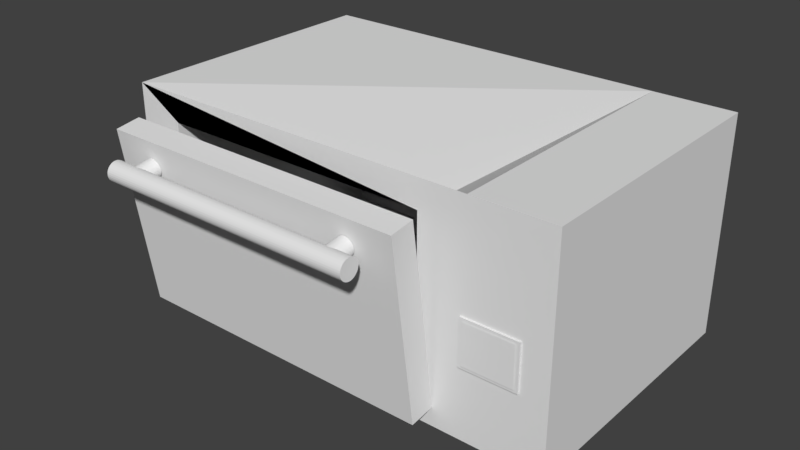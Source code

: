 # Source: four.blend  (saved by Blender 2.79.0; exported with 4.5.12 LTS)
import bpy
from mathutils import Matrix  # noqa: F401  (used for matrix-valued properties, if any)

bpy.ops.wm.read_factory_settings(use_empty=True)
scene = bpy.context.scene
scene.name = 'Scene'

# ---- collections
col_collection_1 = bpy.data.collections.new('Collection 1'); scene.collection.children.link(col_collection_1)

# ---- materials (node trees are filled in below, after node groups)
mat_material = bpy.data.materials.new('Material')
mat_material.alpha_threshold = 0.0
mat_material.use_transparent_shadow = False
mat_material.roughness = 0.5
mat_material.line_color = (0.0, 0.0, 0.0, 1.0)

# ---- material node trees

# ---- world
world_world = bpy.data.worlds.new('World'); scene.world = world_world
world_world.color = (0.05088, 0.05088, 0.05088)
world_world.use_sun_shadow = False
world_world.sun_shadow_jitter_overblur = 0.0
world_world.cycles.sampling_method = 'MANUAL'

# ---- meshes
me_cube_002 = bpy.data.meshes.new('Cube.002')
me_cube_002.from_pydata([(0.8301, -1.013, 0.2963), (0.8301, -1.013, 0.7189), (0.8301, -0.9702, 0.2963), (0.8301, -0.9702, 0.7189), (1.137, -1.013, 0.2963), (1.137, -1.013, 0.7189), (1.137, -0.9702, 0.2963), (1.137, -0.9702, 0.7189), (0.9838, -1.013, 0.7189), (0.907, -1.013, 0.7189), (0.9838, -1.013, 0.2963), (0.907, -1.013, 0.2963), (1.061, -1.013, 0.2963), (1.061, -1.013, 0.7189), (1.137, -1.013, 0.5076), (1.137, -1.013, 0.6133), (1.137, -1.013, 0.4019), (0.8301, -1.013, 0.5076), (0.8301, -1.013, 0.6133), (0.8301, -1.013, 0.4019), (0.8685, -1.013, 0.7189), (0.8685, -1.013, 0.2963), (1.099, -1.013, 0.2963), (0.8301, -1.013, 0.6661), (0.8301, -1.013, 0.3491), (1.137, -1.013, 0.6661), (1.137, -1.013, 0.3491), (1.099, -1.013, 0.7189), (0.8493, -1.02, 0.3227), (0.8493, -1.02, 0.6925), (1.118, -1.02, 0.6925), (1.118, -1.02, 0.3227)], [(4, 31), (5, 30), (1, 29), (0, 28)], [(0, 24, 19, 17, 18, 23, 1, 3, 2), (2, 3, 7, 6), (6, 7, 5, 25, 15, 14, 16, 26, 4), (4, 26, 16, 14, 15, 25, 5, 27, 13, 8, 9, 20, 1, 23, 18, 17, 19, 24, 0, 21, 11, 10, 12, 22), (2, 6, 4, 22, 12, 10, 11, 21, 0), (7, 3, 1, 20, 9, 8, 13, 27, 5), (28, 31, 30, 29)])
me_cube_002.materials.append(mat_material)
me_cube_002.use_remesh_preserve_volume = False
me_cube_002.use_remesh_preserve_attributes = False
me_cube_002.use_mirror_vertex_groups = False
me_cube_002.update()
me_cube_001 = bpy.data.meshes.new('Cube.001')
me_cube_001.from_pydata([(-0.8546, -0.1805, -5.96e-08), (-0.8546, -0.1805, 1.667), (-0.8546, 0.0, -5.96e-08), (-0.8546, 0.0, 1.667), (0.8546, -0.1805, -5.96e-08), (0.8546, -0.1805, 1.667), (0.8546, 0.0, -5.96e-08), (0.8546, 0.0, 1.667), (-0.6163, -0.3182, 1.35), (-0.6163, -0.1848, 1.349), (-0.626, -0.3181, 1.352), (-0.626, -0.1848, 1.35), (-0.6354, -0.3181, 1.357), (-0.6354, -0.1848, 1.355), (-0.6441, -0.318, 1.364), (-0.6441, -0.1847, 1.363), (-0.6516, -0.318, 1.375), (-0.6516, -0.1846, 1.373), (-0.6579, -0.3179, 1.387), (-0.6579, -0.1845, 1.386), (-0.6625, -0.3177, 1.402), (-0.6625, -0.1844, 1.4), (-0.6653, -0.3176, 1.417), (-0.6653, -0.1843, 1.416), (-0.6663, -0.3175, 1.434), (-0.6663, -0.1842, 1.432), (-0.6653, -0.3174, 1.45), (-0.6653, -0.184, 1.448), (-0.6625, -0.3172, 1.465), (-0.6625, -0.1839, 1.464), (-0.6579, -0.3171, 1.48), (-0.6579, -0.1838, 1.478), (-0.6516, -0.317, 1.492), (-0.6516, -0.1837, 1.491), (-0.6441, -0.3169, 1.503), (-0.6441, -0.1836, 1.501), (-0.6354, -0.3169, 1.511), (-0.6354, -0.1836, 1.509), (-0.626, -0.3168, 1.515), (-0.626, -0.1835, 1.514), (-0.6163, -0.3168, 1.517), (-0.6163, -0.1835, 1.515), (-0.6065, -0.3168, 1.515), (-0.6065, -0.1835, 1.514), (-0.5971, -0.3169, 1.511), (-0.5971, -0.1836, 1.509), (-0.5885, -0.3169, 1.503), (-0.5885, -0.1836, 1.501), (-0.5809, -0.317, 1.492), (-0.5809, -0.1837, 1.491), (-0.5747, -0.3171, 1.48), (-0.5747, -0.1838, 1.478), (-0.5701, -0.3172, 1.465), (-0.5701, -0.1839, 1.464), (-0.5672, -0.3174, 1.45), (-0.5672, -0.184, 1.448), (-0.5663, -0.3175, 1.434), (-0.5663, -0.1842, 1.432), (-0.5672, -0.3176, 1.417), (-0.5672, -0.1843, 1.416), (-0.5701, -0.3177, 1.402), (-0.5701, -0.1844, 1.4), (-0.5747, -0.3179, 1.387), (-0.5747, -0.1845, 1.386), (-0.5809, -0.318, 1.375), (-0.5809, -0.1846, 1.373), (-0.5885, -0.318, 1.364), (-0.5885, -0.1847, 1.363), (-0.5971, -0.3181, 1.357), (-0.5971, -0.1848, 1.355), (-0.6065, -0.3181, 1.352), (-0.6065, -0.1848, 1.35), (0.5939, -0.3182, 1.35), (0.5841, -0.3181, 1.352), (0.5841, -0.1848, 1.35), (0.5939, -0.1848, 1.349), (0.5747, -0.3181, 1.357), (0.5747, -0.1848, 1.355), (0.5661, -0.318, 1.364), (0.5661, -0.1847, 1.363), (0.5585, -0.318, 1.375), (0.5585, -0.1846, 1.373), (0.5523, -0.3179, 1.387), (0.5523, -0.1845, 1.386), (0.5477, -0.3177, 1.402), (0.5477, -0.1844, 1.4), (0.5448, -0.3176, 1.417), (0.5448, -0.1843, 1.416), (0.5439, -0.3175, 1.434), (0.5439, -0.1842, 1.432), (0.5448, -0.3174, 1.45), (0.5448, -0.184, 1.448), (0.5477, -0.3172, 1.465), (0.5477, -0.1839, 1.464), (0.5523, -0.3171, 1.48), (0.5523, -0.1838, 1.478), (0.5585, -0.317, 1.492), (0.5585, -0.1837, 1.491), (0.5661, -0.3169, 1.503), (0.5661, -0.1836, 1.501), (0.5747, -0.3169, 1.511), (0.5747, -0.1836, 1.509), (0.5841, -0.3168, 1.515), (0.5841, -0.1835, 1.514), (0.5939, -0.3168, 1.517), (0.5939, -0.1835, 1.515), (0.6036, -0.3168, 1.515), (0.6036, -0.1835, 1.514), (0.613, -0.3169, 1.511), (0.613, -0.1836, 1.509), (0.6217, -0.3169, 1.503), (0.6217, -0.1836, 1.501), (0.6292, -0.317, 1.492), (0.6292, -0.1837, 1.491), (0.6355, -0.3171, 1.48), (0.6355, -0.1838, 1.478), (0.6401, -0.3172, 1.465), (0.6401, -0.1839, 1.464), (0.6429, -0.3174, 1.45), (0.6429, -0.184, 1.448), (0.6439, -0.3175, 1.434), (0.6439, -0.1842, 1.432), (0.6429, -0.3176, 1.417), (0.6429, -0.1843, 1.416), (0.6401, -0.3177, 1.402), (0.6401, -0.1844, 1.4), (0.6355, -0.3179, 1.387), (0.6355, -0.1845, 1.386), (0.6292, -0.318, 1.375), (0.6292, -0.1846, 1.373), (0.6217, -0.318, 1.364), (0.6217, -0.1847, 1.363), (0.613, -0.3181, 1.357), (0.613, -0.1848, 1.355), (0.6036, -0.3181, 1.352), (0.6036, -0.1848, 1.35), (0.7213, -0.268, 1.435), (0.7213, -0.2694, 1.417), (0.7213, -0.2735, 1.4), (0.7213, -0.2802, 1.385), (0.7213, -0.2892, 1.371), (0.7213, -0.3002, 1.36), (0.7213, -0.3127, 1.351), (0.7213, -0.3263, 1.346), (0.7213, -0.3405, 1.344), (0.7213, -0.3546, 1.346), (0.7213, -0.3682, 1.351), (0.7213, -0.3807, 1.36), (0.7213, -0.3917, 1.371), (0.7213, -0.4007, 1.385), (0.7213, -0.4074, 1.4), (0.7213, -0.4115, 1.417), (0.7213, -0.4129, 1.435), (0.7213, -0.4115, 1.453), (0.7213, -0.4074, 1.47), (0.7213, -0.4007, 1.485), (0.7213, -0.3917, 1.499), (0.7213, -0.3807, 1.51), (0.7213, -0.3682, 1.519), (0.7213, -0.3546, 1.524), (0.7213, -0.3405, 1.526), (0.7213, -0.3263, 1.524), (0.7213, -0.3127, 1.519), (0.7213, -0.3002, 1.51), (0.7213, -0.2892, 1.499), (0.7213, -0.2802, 1.485), (0.7213, -0.2735, 1.47), (0.7213, -0.2694, 1.453), (-0.07718, -0.268, 1.435), (-0.07718, -0.2694, 1.417), (-0.07718, -0.2735, 1.4), (-0.07718, -0.2802, 1.385), (-0.07718, -0.2892, 1.371), (-0.07718, -0.3002, 1.36), (-0.07718, -0.3127, 1.351), (-0.07718, -0.3263, 1.346), (-0.07718, -0.3405, 1.344), (-0.07718, -0.3546, 1.346), (-0.07718, -0.3682, 1.351), (-0.07718, -0.3807, 1.36), (-0.07718, -0.3917, 1.371), (-0.07718, -0.4007, 1.385), (-0.07718, -0.4074, 1.4), (-0.07718, -0.4115, 1.417), (-0.07718, -0.4129, 1.435), (-0.07718, -0.4115, 1.453), (-0.07718, -0.4074, 1.47), (-0.07718, -0.4007, 1.485), (-0.07718, -0.3917, 1.499), (-0.07718, -0.3807, 1.51), (-0.07718, -0.3682, 1.519), (-0.07718, -0.3546, 1.524), (-0.07718, -0.3405, 1.526), (-0.07718, -0.3263, 1.524), (-0.07718, -0.3127, 1.519), (-0.07718, -0.3002, 1.51), (-0.07718, -0.2892, 1.499), (-0.07718, -0.2802, 1.485), (-0.07718, -0.2735, 1.47), (-0.07718, -0.2694, 1.453), (-0.7504, -0.268, 1.435), (-0.7504, -0.2694, 1.417), (-0.7504, -0.2735, 1.4), (-0.7504, -0.2802, 1.385), (-0.7504, -0.2892, 1.371), (-0.7504, -0.3002, 1.36), (-0.7504, -0.3127, 1.351), (-0.7504, -0.3263, 1.346), (-0.7504, -0.3405, 1.344), (-0.7504, -0.3546, 1.346), (-0.7504, -0.3682, 1.351), (-0.7504, -0.3807, 1.36), (-0.7504, -0.3917, 1.371), (-0.7504, -0.4007, 1.385), (-0.7504, -0.4074, 1.4), (-0.7504, -0.4115, 1.417), (-0.7504, -0.4129, 1.435), (-0.7504, -0.4115, 1.453), (-0.7504, -0.4074, 1.47), (-0.7504, -0.4007, 1.485), (-0.7504, -0.3917, 1.499), (-0.7504, -0.3807, 1.51), (-0.7504, -0.3682, 1.519), (-0.7504, -0.3546, 1.524), (-0.7504, -0.3405, 1.526), (-0.7504, -0.3263, 1.524), (-0.7504, -0.3127, 1.519), (-0.7504, -0.3002, 1.51), (-0.7504, -0.2892, 1.499), (-0.7504, -0.2802, 1.485), (-0.7504, -0.2735, 1.47), (-0.7504, -0.2694, 1.453)], [], [(0, 1, 3, 2), (2, 3, 7, 6), (6, 7, 5, 4), (4, 5, 1, 0), (2, 6, 4, 0), (7, 3, 1, 5), (8, 10, 11, 9), (10, 12, 13, 11), (12, 14, 15, 13), (14, 16, 17, 15), (16, 18, 19, 17), (18, 20, 21, 19), (20, 22, 23, 21), (22, 24, 25, 23), (24, 26, 27, 25), (26, 28, 29, 27), (28, 30, 31, 29), (30, 32, 33, 31), (32, 34, 35, 33), (34, 36, 37, 35), (36, 38, 39, 37), (38, 40, 41, 39), (40, 42, 43, 41), (42, 44, 45, 43), (44, 46, 47, 45), (46, 48, 49, 47), (48, 50, 51, 49), (50, 52, 53, 51), (52, 54, 55, 53), (54, 56, 57, 55), (56, 58, 59, 57), (58, 60, 61, 59), (60, 62, 63, 61), (62, 64, 65, 63), (64, 66, 67, 65), (66, 68, 69, 67), (11, 13, 15, 17, 19, 21, 23, 25, 27, 29, 31, 33, 35, 37, 39, 41, 43, 45, 47, 49, 51, 53, 55, 57, 59, 61, 63, 65, 67, 69, 71, 9), (68, 70, 71, 69), (70, 8, 9, 71), (8, 70, 68, 66, 64, 62, 60, 58, 56, 54, 52, 50, 48, 46, 44, 42, 40, 38, 36, 34, 32, 30, 28, 26, 24, 22, 20, 18, 16, 14, 12, 10), (72, 73, 74, 75), (73, 76, 77, 74), (76, 78, 79, 77), (78, 80, 81, 79), (80, 82, 83, 81), (82, 84, 85, 83), (84, 86, 87, 85), (86, 88, 89, 87), (88, 90, 91, 89), (90, 92, 93, 91), (92, 94, 95, 93), (94, 96, 97, 95), (96, 98, 99, 97), (98, 100, 101, 99), (100, 102, 103, 101), (102, 104, 105, 103), (104, 106, 107, 105), (106, 108, 109, 107), (108, 110, 111, 109), (110, 112, 113, 111), (112, 114, 115, 113), (114, 116, 117, 115), (116, 118, 119, 117), (118, 120, 121, 119), (120, 122, 123, 121), (122, 124, 125, 123), (124, 126, 127, 125), (126, 128, 129, 127), (128, 130, 131, 129), (130, 132, 133, 131), (74, 77, 79, 81, 83, 85, 87, 89, 91, 93, 95, 97, 99, 101, 103, 105, 107, 109, 111, 113, 115, 117, 119, 121, 123, 125, 127, 129, 131, 133, 135, 75), (132, 134, 135, 133), (134, 72, 75, 135), (72, 134, 132, 130, 128, 126, 124, 122, 120, 118, 116, 114, 112, 110, 108, 106, 104, 102, 100, 98, 96, 94, 92, 90, 88, 86, 84, 82, 80, 78, 76, 73), (147, 179, 178, 146), (198, 199, 168, 169, 170, 171, 172, 173, 174, 175, 176, 177, 178, 179, 180, 181, 182, 183, 184, 185, 186, 187, 188, 189, 190, 191, 192, 193, 194, 195, 196, 197), (168, 199, 198, 197, 196, 195, 194, 193, 192, 191, 190, 189, 188, 187, 186, 185, 184, 183, 182, 181, 180, 179, 178, 177, 176, 175, 174, 173, 172, 171, 170, 169), (169, 201, 200, 168), (156, 188, 187, 155), (165, 197, 196, 164), (143, 175, 174, 142), (152, 184, 183, 151), (161, 193, 192, 160), (139, 171, 170, 138), (148, 180, 179, 147), (157, 189, 188, 156), (166, 198, 197, 165), (144, 176, 175, 143), (153, 185, 184, 152), (162, 194, 193, 161), (140, 172, 171, 139), (149, 181, 180, 148), (158, 190, 189, 157), (167, 199, 198, 166), (145, 177, 176, 144), (154, 186, 185, 153), (163, 195, 194, 162), (141, 173, 172, 140), (150, 182, 181, 149), (159, 191, 190, 158), (137, 169, 168, 136), (136, 168, 199, 167), (146, 178, 177, 145), (155, 187, 186, 154), (164, 196, 195, 163), (142, 174, 173, 141), (151, 183, 182, 150), (160, 192, 191, 159), (138, 170, 169, 137), (200, 231, 230, 229, 228, 227, 226, 225, 224, 223, 222, 221, 220, 219, 218, 217, 216, 215, 214, 213, 212, 211, 210, 209, 208, 207, 206, 205, 204, 203, 202, 201), (196, 228, 227, 195), (183, 215, 214, 182), (170, 202, 201, 169), (197, 229, 228, 196), (184, 216, 215, 183), (171, 203, 202, 170), (198, 230, 229, 197), (185, 217, 216, 184), (172, 204, 203, 171), (199, 231, 230, 198), (186, 218, 217, 185), (173, 205, 204, 172), (168, 200, 231, 199), (187, 219, 218, 186), (174, 206, 205, 173), (188, 220, 219, 187), (175, 207, 206, 174), (189, 221, 220, 188), (176, 208, 207, 175), (190, 222, 221, 189), (177, 209, 208, 176), (191, 223, 222, 190), (178, 210, 209, 177), (192, 224, 223, 191), (179, 211, 210, 178), (193, 225, 224, 192), (180, 212, 211, 179), (194, 226, 225, 193), (181, 213, 212, 180), (195, 227, 226, 194), (182, 214, 213, 181), (200, 201, 202, 203, 204, 205, 206, 207, 208, 209, 210, 211, 228, 229, 230, 231), (211, 212, 213, 214, 215, 216, 217, 218, 219, 220, 221, 222, 223, 224, 225, 226, 227, 228), (144, 160, 159, 158, 157, 156, 155, 154, 153, 152, 151, 150, 149, 148, 147, 146, 145), (136, 167, 166, 165, 164, 163, 162, 161, 160, 144, 143, 142, 141, 140, 139, 138, 137)])
me_cube_001.materials.append(mat_material)
me_cube_001.use_remesh_preserve_volume = False
me_cube_001.use_remesh_preserve_attributes = False
me_cube_001.use_mirror_vertex_groups = False
me_cube_001.update()
me_cube = bpy.data.meshes.new('Cube')
me_cube.from_pydata([(1.0, 1.0, -1.0), (1.0, -1.0, -1.0), (-1.0, -1.0, -1.0), (-1.0, 1.0, -1.0), (1.0, 1.0, 1.0), (1.0, -1.0, 1.0), (-1.0, -1.0, 1.0), (-1.0, 1.0, 1.0), (-0.75, -1.0, -0.75), (0.75, -1.0, -0.75), (0.75, -1.0, 0.75), (-0.75, -1.0, 0.75), (1.0, -1.0, -1.0), (1.0, 1.0, 1.0), (1.0, -1.0, 1.0), (1.0, 1.0, -1.0), (1.438, -1.0, -1.0), (1.438, 1.0, 1.0), (1.438, -1.0, 1.0), (1.438, 1.0, -1.0), (0.75, 0.7686, -0.75), (-0.75, 0.7686, -0.75), (-0.75, 0.7686, 0.75), (0.75, 0.7686, 0.75), (-1.0, -1.0, 1.0), (-1.0, 1.0, 1.0), (1.438, 1.0, 1.0), (1.0, 1.0, 1.0), (1.0, -1.0, 1.0), (0.75, -1.0, 0.75), (-0.75, -1.0, 0.75), (1.0, -1.0, 1.0)], [], [(12, 1, 2, 3, 0, 15), (2, 6, 7, 3), (4, 0, 3, 7), (10, 11, 22, 23), (12, 15, 19, 16), (7, 4, 13, 17), (4, 13, 17, 19, 15, 0), (5, 1, 12, 14), (18, 17, 13, 4, 5, 14), (19, 17, 18, 16), (14, 12, 16, 18), (8, 9, 20, 21), (20, 23, 22, 21), (8, 21, 22, 11), (9, 10, 23, 20), (14, 5, 28, 31), (2, 8, 11, 6), (14, 10, 9, 12), (2, 1, 9, 8), (29, 31, 28, 24, 30), (5, 4, 27, 28), (6, 11, 30, 24), (7, 6, 24, 25), (11, 10, 29, 30), (10, 14, 31, 29), (7, 17, 26, 25), (5, 6, 24, 28), (31, 14, 5, 28, 27, 25, 24, 30, 29)])
me_cube.materials.append(mat_material)
me_cube.use_remesh_preserve_volume = False
me_cube.use_remesh_preserve_attributes = False
me_cube.use_mirror_vertex_groups = False
me_cube.update()

# ---- objects
ob_button = bpy.data.objects.new('Button', me_cube_002)
ob_door = bpy.data.objects.new('Door', me_cube_001)
ob_body = bpy.data.objects.new('Body', me_cube)

# ---- transforms, parenting, visibility, modifiers, constraints
ob_button.location = (0.3092, 0.0, -0.7916)
ob_button.scale = (2.0, 1.5, 1.2)
ob_button.lock_rotations_4d = False
ob_button.empty_display_type = 'ARROWS'
ob_button.lineart.crease_threshold = 0.0
ob_door.location = (-0.02694, -1.5, -1.0)
ob_door.rotation_euler = (0.1396, 0.0, 0.0)
ob_door.scale = (2.0, 1.5, 1.2)
ob_door.lock_rotations_4d = False
ob_door.empty_display_type = 'ARROWS'
ob_door.lineart.crease_threshold = 0.0
ob_body.location = (0.0, 0.0, 0.0)
ob_body.scale = (2.0, 1.5, 1.2)
ob_body.lock_rotations_4d = False
ob_body.empty_display_type = 'ARROWS'
ob_body.lineart.crease_threshold = 0.0

# ---- collection membership
col_collection_1.objects.link(ob_button)
col_collection_1.objects.link(ob_door)
col_collection_1.objects.link(ob_body)

# ---- scene / render settings (as saved in the file)
scene.frame_start = 1; scene.frame_end = 36; scene.frame_set(29)
scene.render.engine = 'BLENDER_EEVEE_NEXT'
scene.render.resolution_percentage = 50
scene.render.dither_intensity = 0.0
scene.cycles.use_denoising = False
scene.cycles.samples = 128
scene.cycles.sampling_pattern = 'TABULATED_SOBOL'
scene.cycles.use_adaptive_sampling = False
scene.cycles.use_light_tree = False
scene.cycles.blur_glossy = 0.0
scene.cycles.sample_clamp_indirect = 0.0
scene.view_settings.view_transform = 'Standard'
bpy.context.view_layer.update()

# ---- added for rendering (the .blend has no active camera and no usable light): camera, sun
cam_auto = bpy.data.cameras.new('AutoCamera')
cam_auto.lens = 50.0
cam_auto.sensor_width = 36.0
cam_auto.clip_end = 1000.0
ob_auto_camera = bpy.data.objects.new('AutoCamera', cam_auto)
scene.collection.objects.link(ob_auto_camera)
ob_auto_camera.location = (6.62262, -7.86734, 4.94766)
ob_auto_camera.rotation_euler = (1.09748, -7.21219e-08, 0.694738)
scene.camera = ob_auto_camera
light_auto_sun = bpy.data.lights.new('AutoSun', 'SUN')
light_auto_sun.energy = 3.0
light_auto_sun.angle = 0.0523599
ob_auto_sun = bpy.data.objects.new('AutoSun', light_auto_sun)
scene.collection.objects.link(ob_auto_sun)
ob_auto_sun.rotation_euler = (0.872665, 0.174533, 0.523599)
bpy.context.view_layer.update()
